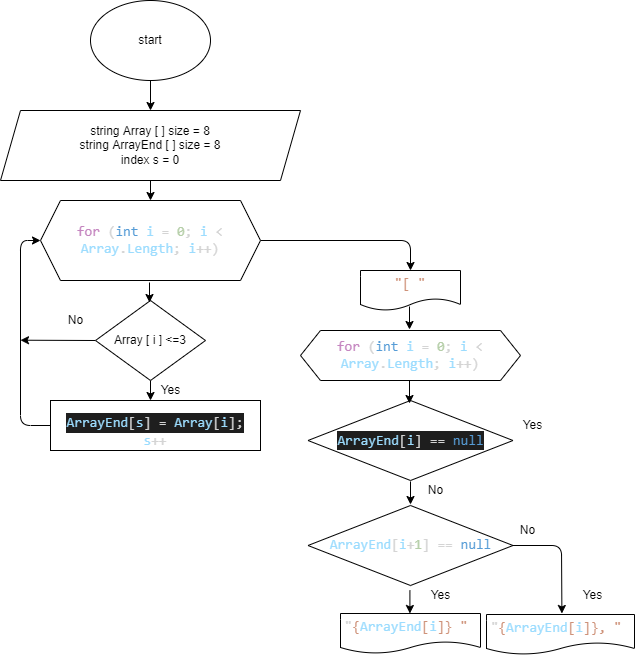

The diagram above was exported from draw.io. Its source (the exported page's mxGraphModel, read from the mxfile embedded in the PNG):
<mxGraphModel dx="619" dy="515" grid="1" gridSize="10" guides="1" tooltips="1" connect="1" arrows="1" fold="1" page="1" pageScale="1" pageWidth="827" pageHeight="1169" math="0" shadow="0">
  <root>
    <mxCell id="0" />
    <mxCell id="1" parent="0" />
    <mxCell id="4" value="" style="edgeStyle=none;html=1;" edge="1" parent="1" source="2" target="3">
      <mxGeometry relative="1" as="geometry" />
    </mxCell>
    <mxCell id="2" value="start" style="ellipse;whiteSpace=wrap;html=1;" vertex="1" parent="1">
      <mxGeometry x="230" y="10" width="120" height="80" as="geometry" />
    </mxCell>
    <mxCell id="6" value="" style="edgeStyle=none;html=1;" edge="1" parent="1" source="3">
      <mxGeometry relative="1" as="geometry">
        <mxPoint x="290" y="210" as="targetPoint" />
      </mxGeometry>
    </mxCell>
    <mxCell id="3" value="string Array [ ] size = 8&lt;br&gt;string ArrayEnd [ ] size = 8&lt;br&gt;index s = 0" style="shape=parallelogram;perimeter=parallelogramPerimeter;whiteSpace=wrap;html=1;fixedSize=1;" vertex="1" parent="1">
      <mxGeometry x="140" y="120" width="300" height="70" as="geometry" />
    </mxCell>
    <mxCell id="8" value="" style="edgeStyle=none;html=1;" edge="1" parent="1" source="5">
      <mxGeometry relative="1" as="geometry">
        <mxPoint x="290" y="410" as="targetPoint" />
        <Array as="points">
          <mxPoint x="290" y="410" />
        </Array>
      </mxGeometry>
    </mxCell>
    <mxCell id="42" style="edgeStyle=none;html=1;exitX=0;exitY=0.5;exitDx=0;exitDy=0;" edge="1" parent="1" source="5">
      <mxGeometry relative="1" as="geometry">
        <mxPoint x="160" y="349.7058823529412" as="targetPoint" />
      </mxGeometry>
    </mxCell>
    <mxCell id="5" value="Array [ i ] &amp;lt;=3" style="rhombus;whiteSpace=wrap;html=1;" vertex="1" parent="1">
      <mxGeometry x="235" y="310" width="110" height="80" as="geometry" />
    </mxCell>
    <mxCell id="41" style="edgeStyle=none;html=1;exitX=0;exitY=0.5;exitDx=0;exitDy=0;entryX=0;entryY=0.5;entryDx=0;entryDy=0;" edge="1" parent="1" source="9" target="35">
      <mxGeometry relative="1" as="geometry">
        <Array as="points">
          <mxPoint x="160" y="435" />
          <mxPoint x="160" y="250" />
        </Array>
      </mxGeometry>
    </mxCell>
    <mxCell id="9" value="&lt;p class=&quot;MsoNormal&quot; style=&quot;margin-bottom: 0cm ; margin-bottom: 0.0001pt ; line-height: 14.25pt ; background: #1e1e1e&quot;&gt;&lt;span lang=&quot;EN-US&quot; style=&quot;font-size: 10.5pt ; font-family: &amp;#34;consolas&amp;#34; ; color: #9cdcfe&quot;&gt;ArrayEnd&lt;/span&gt;&lt;span lang=&quot;EN-US&quot; style=&quot;font-size: 10.5pt ; font-family: &amp;#34;consolas&amp;#34; ; color: #d4d4d4&quot;&gt;[&lt;/span&gt;&lt;span lang=&quot;EN-US&quot; style=&quot;font-size: 10.5pt ; font-family: &amp;#34;consolas&amp;#34; ; color: #9cdcfe&quot;&gt;s&lt;/span&gt;&lt;span lang=&quot;EN-US&quot; style=&quot;font-size: 10.5pt ; font-family: &amp;#34;consolas&amp;#34; ; color: #d4d4d4&quot;&gt;] = &lt;/span&gt;&lt;span lang=&quot;EN-US&quot; style=&quot;font-size: 10.5pt ; font-family: &amp;#34;consolas&amp;#34; ; color: #9cdcfe&quot;&gt;Array&lt;/span&gt;&lt;span lang=&quot;EN-US&quot; style=&quot;font-size: 10.5pt ; font-family: &amp;#34;consolas&amp;#34; ; color: #d4d4d4&quot;&gt;[&lt;/span&gt;&lt;span lang=&quot;EN-US&quot; style=&quot;font-size: 10.5pt ; font-family: &amp;#34;consolas&amp;#34; ; color: #9cdcfe&quot;&gt;i&lt;/span&gt;&lt;span lang=&quot;EN-US&quot; style=&quot;font-size: 10.5pt ; font-family: &amp;#34;consolas&amp;#34; ; color: #d4d4d4&quot;&gt;];&lt;/span&gt;&lt;/p&gt;&lt;span lang=&quot;EN-US&quot; style=&quot;font-size: 10.5pt ; line-height: 115% ; font-family: &amp;#34;consolas&amp;#34; ; color: #9cdcfe&quot;&gt;s&lt;/span&gt;&lt;span lang=&quot;EN-US&quot; style=&quot;font-size: 10.5pt ; line-height: 115% ; font-family: &amp;#34;consolas&amp;#34; ; color: #d4d4d4&quot;&gt;++&lt;/span&gt;" style="whiteSpace=wrap;html=1;" vertex="1" parent="1">
      <mxGeometry x="190" y="410" width="210" height="50" as="geometry" />
    </mxCell>
    <mxCell id="11" value="Yes" style="text;html=1;align=center;verticalAlign=middle;resizable=0;points=[];autosize=1;strokeColor=none;fillColor=none;" vertex="1" parent="1">
      <mxGeometry x="290" y="390" width="40" height="20" as="geometry" />
    </mxCell>
    <mxCell id="14" value="No" style="text;html=1;align=center;verticalAlign=middle;resizable=0;points=[];autosize=1;strokeColor=none;fillColor=none;" vertex="1" parent="1">
      <mxGeometry x="200" y="320" width="30" height="20" as="geometry" />
    </mxCell>
    <mxCell id="22" value="&lt;div style=&quot;color: rgb(212 , 212 , 212) ; background-color: rgb(30 , 30 , 30) ; font-family: &amp;#34;consolas&amp;#34; , &amp;#34;courier new&amp;#34; , monospace ; font-size: 14px ; line-height: 19px&quot;&gt;&lt;span lang=&quot;EN-US&quot; style=&quot;font-size: 10.5pt ; line-height: 115% ; font-family: &amp;#34;consolas&amp;#34; ; color: #9cdcfe&quot;&gt;ArrayEnd&lt;/span&gt;&lt;span lang=&quot;EN-US&quot; style=&quot;font-size: 10.5pt ; line-height: 115% ; font-family: &amp;#34;consolas&amp;#34;&quot;&gt;[&lt;/span&gt;&lt;span lang=&quot;EN-US&quot; style=&quot;font-size: 10.5pt ; line-height: 115% ; font-family: &amp;#34;consolas&amp;#34; ; color: #9cdcfe&quot;&gt;i&lt;/span&gt;&lt;span lang=&quot;EN-US&quot; style=&quot;font-size: 10.5pt ; line-height: 115% ; font-family: &amp;#34;consolas&amp;#34;&quot;&gt;] == &lt;/span&gt;&lt;span lang=&quot;EN-US&quot; style=&quot;font-size: 10.5pt ; line-height: 115% ; font-family: &amp;#34;consolas&amp;#34; ; color: #569cd6&quot;&gt;null&lt;/span&gt;&lt;/div&gt;" style="rhombus;whiteSpace=wrap;html=1;" vertex="1" parent="1">
      <mxGeometry x="447.5" y="410" width="205" height="80" as="geometry" />
    </mxCell>
    <mxCell id="29" value="" style="edgeStyle=none;html=1;" edge="1" parent="1">
      <mxGeometry relative="1" as="geometry">
        <mxPoint x="549" y="316" as="sourcePoint" />
        <mxPoint x="549" y="339" as="targetPoint" />
        <Array as="points">
          <mxPoint x="549" y="339" />
        </Array>
      </mxGeometry>
    </mxCell>
    <mxCell id="31" value="Yes" style="text;html=1;align=center;verticalAlign=middle;resizable=0;points=[];autosize=1;strokeColor=none;fillColor=none;" vertex="1" parent="1">
      <mxGeometry x="652.5" y="425" width="40" height="20" as="geometry" />
    </mxCell>
    <mxCell id="32" value="No" style="text;html=1;align=center;verticalAlign=middle;resizable=0;points=[];autosize=1;strokeColor=none;fillColor=none;" vertex="1" parent="1">
      <mxGeometry x="560" y="490" width="30" height="20" as="geometry" />
    </mxCell>
    <mxCell id="33" value="" style="edgeStyle=none;html=1;" edge="1" parent="1">
      <mxGeometry relative="1" as="geometry">
        <mxPoint x="549.41" y="600" as="sourcePoint" />
        <mxPoint x="549.41" y="623" as="targetPoint" />
        <Array as="points">
          <mxPoint x="549.41" y="623" />
        </Array>
      </mxGeometry>
    </mxCell>
    <mxCell id="43" style="edgeStyle=none;html=1;exitX=1;exitY=0.5;exitDx=0;exitDy=0;entryX=0.5;entryY=0;entryDx=0;entryDy=0;" edge="1" parent="1" source="35" target="45">
      <mxGeometry relative="1" as="geometry">
        <mxPoint x="550" y="249.70588235294122" as="targetPoint" />
        <Array as="points">
          <mxPoint x="550" y="250" />
        </Array>
      </mxGeometry>
    </mxCell>
    <mxCell id="35" value="&lt;span lang=&quot;EN-US&quot; style=&quot;font-size: 10.5pt ; line-height: 115% ; font-family: &amp;#34;consolas&amp;#34; ; color: #c586c0&quot;&gt;for&lt;/span&gt;&lt;span lang=&quot;EN-US&quot; style=&quot;font-size: 10.5pt ; line-height: 115% ; font-family: &amp;#34;consolas&amp;#34; ; color: #d4d4d4&quot;&gt; (&lt;/span&gt;&lt;span lang=&quot;EN-US&quot; style=&quot;font-size: 10.5pt ; line-height: 115% ; font-family: &amp;#34;consolas&amp;#34; ; color: #569cd6&quot;&gt;int&lt;/span&gt;&lt;span lang=&quot;EN-US&quot; style=&quot;font-size: 10.5pt ; line-height: 115% ; font-family: &amp;#34;consolas&amp;#34; ; color: #d4d4d4&quot;&gt; &lt;/span&gt;&lt;span lang=&quot;EN-US&quot; style=&quot;font-size: 10.5pt ; line-height: 115% ; font-family: &amp;#34;consolas&amp;#34; ; color: #9cdcfe&quot;&gt;i&lt;/span&gt;&lt;span lang=&quot;EN-US&quot; style=&quot;font-size: 10.5pt ; line-height: 115% ; font-family: &amp;#34;consolas&amp;#34; ; color: #d4d4d4&quot;&gt; = &lt;/span&gt;&lt;span lang=&quot;EN-US&quot; style=&quot;font-size: 10.5pt ; line-height: 115% ; font-family: &amp;#34;consolas&amp;#34; ; color: #b5cea8&quot;&gt;0&lt;/span&gt;&lt;span lang=&quot;EN-US&quot; style=&quot;font-size: 10.5pt ; line-height: 115% ; font-family: &amp;#34;consolas&amp;#34; ; color: #d4d4d4&quot;&gt;; &lt;/span&gt;&lt;span lang=&quot;EN-US&quot; style=&quot;font-size: 10.5pt ; line-height: 115% ; font-family: &amp;#34;consolas&amp;#34; ; color: #9cdcfe&quot;&gt;i&lt;/span&gt;&lt;span lang=&quot;EN-US&quot; style=&quot;font-size: 10.5pt ; line-height: 115% ; font-family: &amp;#34;consolas&amp;#34; ; color: #d4d4d4&quot;&gt; &amp;lt; &lt;/span&gt;&lt;span lang=&quot;EN-US&quot; style=&quot;font-size: 10.5pt ; line-height: 115% ; font-family: &amp;#34;consolas&amp;#34; ; color: #9cdcfe&quot;&gt;Array&lt;/span&gt;&lt;span lang=&quot;EN-US&quot; style=&quot;font-size: 10.5pt ; line-height: 115% ; font-family: &amp;#34;consolas&amp;#34; ; color: #d4d4d4&quot;&gt;.&lt;/span&gt;&lt;span lang=&quot;EN-US&quot; style=&quot;font-size: 10.5pt ; line-height: 115% ; font-family: &amp;#34;consolas&amp;#34; ; color: #9cdcfe&quot;&gt;Length&lt;/span&gt;&lt;span lang=&quot;EN-US&quot; style=&quot;font-size: 10.5pt ; line-height: 115% ; font-family: &amp;#34;consolas&amp;#34; ; color: #d4d4d4&quot;&gt;; &lt;/span&gt;&lt;span lang=&quot;EN-US&quot; style=&quot;font-size: 10.5pt ; line-height: 115% ; font-family: &amp;#34;consolas&amp;#34; ; color: #9cdcfe&quot;&gt;i&lt;/span&gt;&lt;span lang=&quot;EN-US&quot; style=&quot;font-size: 10.5pt ; line-height: 115% ; font-family: &amp;#34;consolas&amp;#34; ; color: #d4d4d4&quot;&gt;++)&lt;/span&gt;" style="shape=hexagon;perimeter=hexagonPerimeter2;whiteSpace=wrap;html=1;fixedSize=1;" vertex="1" parent="1">
      <mxGeometry x="180" y="210" width="220" height="80" as="geometry" />
    </mxCell>
    <mxCell id="37" value="" style="edgeStyle=none;html=1;" edge="1" parent="1">
      <mxGeometry relative="1" as="geometry">
        <mxPoint x="289" y="292" as="sourcePoint" />
        <mxPoint x="289" y="312" as="targetPoint" />
      </mxGeometry>
    </mxCell>
    <mxCell id="44" value="&lt;span lang=&quot;EN-US&quot; style=&quot;font-size: 10.5pt ; line-height: 115% ; font-family: &amp;#34;consolas&amp;#34; ; color: #c586c0&quot;&gt;for&lt;/span&gt;&lt;span lang=&quot;EN-US&quot; style=&quot;font-size: 10.5pt ; line-height: 115% ; font-family: &amp;#34;consolas&amp;#34; ; color: #d4d4d4&quot;&gt; (&lt;/span&gt;&lt;span lang=&quot;EN-US&quot; style=&quot;font-size: 10.5pt ; line-height: 115% ; font-family: &amp;#34;consolas&amp;#34; ; color: #569cd6&quot;&gt;int&lt;/span&gt;&lt;span lang=&quot;EN-US&quot; style=&quot;font-size: 10.5pt ; line-height: 115% ; font-family: &amp;#34;consolas&amp;#34; ; color: #d4d4d4&quot;&gt; &lt;/span&gt;&lt;span lang=&quot;EN-US&quot; style=&quot;font-size: 10.5pt ; line-height: 115% ; font-family: &amp;#34;consolas&amp;#34; ; color: #9cdcfe&quot;&gt;i&lt;/span&gt;&lt;span lang=&quot;EN-US&quot; style=&quot;font-size: 10.5pt ; line-height: 115% ; font-family: &amp;#34;consolas&amp;#34; ; color: #d4d4d4&quot;&gt; = &lt;/span&gt;&lt;span lang=&quot;EN-US&quot; style=&quot;font-size: 10.5pt ; line-height: 115% ; font-family: &amp;#34;consolas&amp;#34; ; color: #b5cea8&quot;&gt;0&lt;/span&gt;&lt;span lang=&quot;EN-US&quot; style=&quot;font-size: 10.5pt ; line-height: 115% ; font-family: &amp;#34;consolas&amp;#34; ; color: #d4d4d4&quot;&gt;; &lt;/span&gt;&lt;span lang=&quot;EN-US&quot; style=&quot;font-size: 10.5pt ; line-height: 115% ; font-family: &amp;#34;consolas&amp;#34; ; color: #9cdcfe&quot;&gt;i&lt;/span&gt;&lt;span lang=&quot;EN-US&quot; style=&quot;font-size: 10.5pt ; line-height: 115% ; font-family: &amp;#34;consolas&amp;#34; ; color: #d4d4d4&quot;&gt; &amp;lt; &lt;/span&gt;&lt;span lang=&quot;EN-US&quot; style=&quot;font-size: 10.5pt ; line-height: 115% ; font-family: &amp;#34;consolas&amp;#34; ; color: #9cdcfe&quot;&gt;Array&lt;/span&gt;&lt;span lang=&quot;EN-US&quot; style=&quot;font-size: 10.5pt ; line-height: 115% ; font-family: &amp;#34;consolas&amp;#34; ; color: #d4d4d4&quot;&gt;.&lt;/span&gt;&lt;span lang=&quot;EN-US&quot; style=&quot;font-size: 10.5pt ; line-height: 115% ; font-family: &amp;#34;consolas&amp;#34; ; color: #9cdcfe&quot;&gt;Length&lt;/span&gt;&lt;span lang=&quot;EN-US&quot; style=&quot;font-size: 10.5pt ; line-height: 115% ; font-family: &amp;#34;consolas&amp;#34; ; color: #d4d4d4&quot;&gt;; &lt;/span&gt;&lt;span lang=&quot;EN-US&quot; style=&quot;font-size: 10.5pt ; line-height: 115% ; font-family: &amp;#34;consolas&amp;#34; ; color: #9cdcfe&quot;&gt;i&lt;/span&gt;&lt;span lang=&quot;EN-US&quot; style=&quot;font-size: 10.5pt ; line-height: 115% ; font-family: &amp;#34;consolas&amp;#34; ; color: #d4d4d4&quot;&gt;++)&lt;/span&gt;" style="shape=hexagon;perimeter=hexagonPerimeter2;whiteSpace=wrap;html=1;fixedSize=1;" vertex="1" parent="1">
      <mxGeometry x="440" y="340" width="220" height="50" as="geometry" />
    </mxCell>
    <mxCell id="45" value="&lt;span lang=&quot;EN-US&quot; style=&quot;font-size: 10.5pt ; line-height: 115% ; font-family: &amp;#34;consolas&amp;#34; ; color: #ce9178&quot;&gt;&quot;[ &quot;&lt;/span&gt;" style="shape=document;whiteSpace=wrap;html=1;boundedLbl=1;" vertex="1" parent="1">
      <mxGeometry x="500" y="280" width="100" height="40" as="geometry" />
    </mxCell>
    <mxCell id="46" value="" style="edgeStyle=none;html=1;" edge="1" parent="1">
      <mxGeometry relative="1" as="geometry">
        <mxPoint x="549" y="390" as="sourcePoint" />
        <mxPoint x="549" y="413" as="targetPoint" />
        <Array as="points">
          <mxPoint x="549" y="413" />
        </Array>
      </mxGeometry>
    </mxCell>
    <mxCell id="47" value="" style="edgeStyle=none;html=1;" edge="1" parent="1">
      <mxGeometry relative="1" as="geometry">
        <mxPoint x="550" y="491" as="sourcePoint" />
        <mxPoint x="550" y="514" as="targetPoint" />
        <Array as="points">
          <mxPoint x="550" y="514" />
        </Array>
      </mxGeometry>
    </mxCell>
    <mxCell id="48" value="&lt;span lang=&quot;EN-US&quot; style=&quot;font-size: 10.5pt ; line-height: 115% ; font-family: &amp;#34;consolas&amp;#34; ; color: #9cdcfe&quot;&gt;ArrayEnd&lt;/span&gt;&lt;span lang=&quot;EN-US&quot; style=&quot;font-size: 10.5pt ; line-height: 115% ; font-family: &amp;#34;consolas&amp;#34; ; color: #d4d4d4&quot;&gt;[&lt;/span&gt;&lt;span lang=&quot;EN-US&quot; style=&quot;font-size: 10.5pt ; line-height: 115% ; font-family: &amp;#34;consolas&amp;#34; ; color: #9cdcfe&quot;&gt;i&lt;/span&gt;&lt;span lang=&quot;EN-US&quot; style=&quot;font-size: 10.5pt ; line-height: 115% ; font-family: &amp;#34;consolas&amp;#34; ; color: #d4d4d4&quot;&gt;+&lt;/span&gt;&lt;span lang=&quot;EN-US&quot; style=&quot;font-size: 10.5pt ; line-height: 115% ; font-family: &amp;#34;consolas&amp;#34; ; color: #b5cea8&quot;&gt;1&lt;/span&gt;&lt;span lang=&quot;EN-US&quot; style=&quot;font-size: 10.5pt ; line-height: 115% ; font-family: &amp;#34;consolas&amp;#34; ; color: #d4d4d4&quot;&gt;] == &lt;/span&gt;&lt;span lang=&quot;EN-US&quot; style=&quot;font-size: 10.5pt ; line-height: 115% ; font-family: &amp;#34;consolas&amp;#34; ; color: #569cd6&quot;&gt;null&lt;/span&gt;" style="rhombus;whiteSpace=wrap;html=1;" vertex="1" parent="1">
      <mxGeometry x="447.5" y="515" width="205" height="80" as="geometry" />
    </mxCell>
    <mxCell id="51" value="Yes" style="text;html=1;align=center;verticalAlign=middle;resizable=0;points=[];autosize=1;strokeColor=none;fillColor=none;" vertex="1" parent="1">
      <mxGeometry x="560" y="595" width="40" height="20" as="geometry" />
    </mxCell>
    <mxCell id="52" value="&lt;span lang=&quot;EN-US&quot; style=&quot;font-size: 10.5pt ; line-height: 115% ; font-family: &amp;#34;consolas&amp;#34;&quot;&gt;&lt;font color=&quot;#d4d4d4&quot;&gt;&quot;&lt;/font&gt;&lt;/span&gt;&lt;span lang=&quot;EN-US&quot; style=&quot;font-size: 10.5pt ; line-height: 115% ; font-family: &amp;#34;consolas&amp;#34; ; color: #ce9178&quot;&gt;{&lt;/span&gt;&lt;span lang=&quot;EN-US&quot; style=&quot;font-size: 10.5pt ; line-height: 115% ; font-family: &amp;#34;consolas&amp;#34; ; color: #9cdcfe&quot;&gt;ArrayEnd&lt;/span&gt;&lt;span lang=&quot;EN-US&quot; style=&quot;font-size: 10.5pt ; line-height: 115% ; font-family: &amp;#34;consolas&amp;#34; ; color: #ce9178&quot;&gt;[&lt;/span&gt;&lt;span lang=&quot;EN-US&quot; style=&quot;font-size: 10.5pt ; line-height: 115% ; font-family: &amp;#34;consolas&amp;#34; ; color: #9cdcfe&quot;&gt;i&lt;/span&gt;&lt;span lang=&quot;EN-US&quot; style=&quot;font-size: 10.5pt ; line-height: 115% ; font-family: &amp;#34;consolas&amp;#34; ; color: #ce9178&quot;&gt;]} &quot;&amp;nbsp;&lt;/span&gt;" style="shape=document;whiteSpace=wrap;html=1;boundedLbl=1;" vertex="1" parent="1">
      <mxGeometry x="480" y="623" width="140" height="40" as="geometry" />
    </mxCell>
    <mxCell id="53" value="No" style="text;html=1;align=center;verticalAlign=middle;resizable=0;points=[];autosize=1;strokeColor=none;fillColor=none;" vertex="1" parent="1">
      <mxGeometry x="652.5" y="530" width="30" height="20" as="geometry" />
    </mxCell>
    <mxCell id="54" value="" style="edgeStyle=none;html=1;exitX=1;exitY=0.5;exitDx=0;exitDy=0;" edge="1" parent="1" source="48">
      <mxGeometry relative="1" as="geometry">
        <mxPoint x="701.4099999999999" y="600" as="sourcePoint" />
        <mxPoint x="701.4099999999999" y="623" as="targetPoint" />
        <Array as="points">
          <mxPoint x="701" y="555" />
          <mxPoint x="701.41" y="623" />
        </Array>
      </mxGeometry>
    </mxCell>
    <mxCell id="55" value="Yes" style="text;html=1;align=center;verticalAlign=middle;resizable=0;points=[];autosize=1;strokeColor=none;fillColor=none;" vertex="1" parent="1">
      <mxGeometry x="712" y="595" width="40" height="20" as="geometry" />
    </mxCell>
    <mxCell id="56" value="&lt;span lang=&quot;EN-US&quot; style=&quot;font-size: 10.5pt ; line-height: 115% ; font-family: &amp;#34;consolas&amp;#34;&quot;&gt;&lt;font color=&quot;#d4d4d4&quot;&gt;&quot;&lt;/font&gt;&lt;/span&gt;&lt;span lang=&quot;EN-US&quot; style=&quot;font-size: 10.5pt ; line-height: 115% ; font-family: &amp;#34;consolas&amp;#34; ; color: #ce9178&quot;&gt;{&lt;/span&gt;&lt;span lang=&quot;EN-US&quot; style=&quot;font-size: 10.5pt ; line-height: 115% ; font-family: &amp;#34;consolas&amp;#34; ; color: #9cdcfe&quot;&gt;ArrayEnd&lt;/span&gt;&lt;span lang=&quot;EN-US&quot; style=&quot;font-size: 10.5pt ; line-height: 115% ; font-family: &amp;#34;consolas&amp;#34; ; color: #ce9178&quot;&gt;[&lt;/span&gt;&lt;span lang=&quot;EN-US&quot; style=&quot;font-size: 10.5pt ; line-height: 115% ; font-family: &amp;#34;consolas&amp;#34; ; color: #9cdcfe&quot;&gt;i&lt;/span&gt;&lt;span lang=&quot;EN-US&quot; style=&quot;font-size: 10.5pt ; line-height: 115% ; font-family: &amp;#34;consolas&amp;#34; ; color: #ce9178&quot;&gt;]}, &quot;&amp;nbsp;&lt;/span&gt;" style="shape=document;whiteSpace=wrap;html=1;boundedLbl=1;" vertex="1" parent="1">
      <mxGeometry x="626" y="624" width="148" height="40" as="geometry" />
    </mxCell>
  </root>
</mxGraphModel>